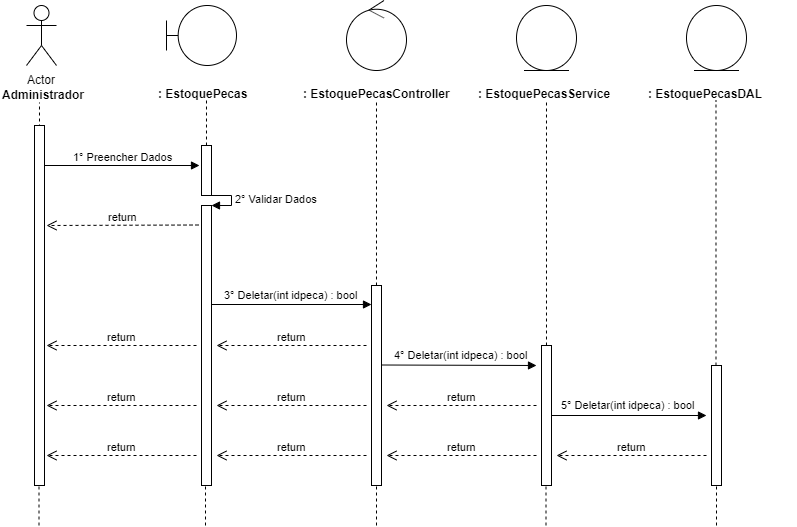

The diagram above was exported from draw.io. Its source (the exported page's mxGraphModel, read from the mxfile embedded in the PNG):
<mxGraphModel dx="984" dy="349" grid="1" gridSize="10" guides="1" tooltips="1" connect="1" arrows="1" fold="1" page="1" pageScale="1" pageWidth="827" pageHeight="1169" math="0" shadow="0">
  <root>
    <mxCell id="0" />
    <mxCell id="1" parent="0" />
    <mxCell id="0rl8sCd2smoYntP0GRUY-1" value="Actor" style="shape=umlActor;verticalLabelPosition=bottom;labelBackgroundColor=#ffffff;verticalAlign=top;html=1;" parent="1" vertex="1">
      <mxGeometry x="120" y="40" width="30" height="60" as="geometry" />
    </mxCell>
    <mxCell id="0rl8sCd2smoYntP0GRUY-3" value="&lt;b&gt;Administrador&lt;/b&gt;" style="text;html=1;resizable=0;points=[];autosize=1;align=left;verticalAlign=top;spacingTop=-4;" parent="1" vertex="1">
      <mxGeometry x="94" y="120" width="100" height="20" as="geometry" />
    </mxCell>
    <mxCell id="0rl8sCd2smoYntP0GRUY-4" value="" style="endArrow=none;dashed=1;html=1;entryX=0.511;entryY=1.25;entryDx=0;entryDy=0;entryPerimeter=0;" parent="1" edge="1">
      <mxGeometry width="50" height="50" relative="1" as="geometry">
        <mxPoint x="133" y="480" as="sourcePoint" />
        <mxPoint x="132.99" y="137" as="targetPoint" />
      </mxGeometry>
    </mxCell>
    <mxCell id="0rl8sCd2smoYntP0GRUY-8" value="" style="shape=umlBoundary;whiteSpace=wrap;html=1;" parent="1" vertex="1">
      <mxGeometry x="260" y="40" width="70" height="60" as="geometry" />
    </mxCell>
    <mxCell id="0rl8sCd2smoYntP0GRUY-11" value="&lt;b&gt;:&amp;nbsp;&lt;/b&gt;&lt;b&gt;EstoquePecas&lt;/b&gt;" style="text;html=1;" parent="1" vertex="1">
      <mxGeometry x="250" y="115" width="150" height="30" as="geometry" />
    </mxCell>
    <mxCell id="0rl8sCd2smoYntP0GRUY-12" value="" style="endArrow=none;dashed=1;html=1;entryX=0.511;entryY=1.25;entryDx=0;entryDy=0;entryPerimeter=0;" parent="1" source="0rl8sCd2smoYntP0GRUY-24" edge="1">
      <mxGeometry width="50" height="50" relative="1" as="geometry">
        <mxPoint x="300" y="480" as="sourcePoint" />
        <mxPoint x="299.99" y="135" as="targetPoint" />
      </mxGeometry>
    </mxCell>
    <mxCell id="0rl8sCd2smoYntP0GRUY-13" value="" style="ellipse;shape=umlControl;whiteSpace=wrap;html=1;" parent="1" vertex="1">
      <mxGeometry x="440" y="35" width="60" height="70" as="geometry" />
    </mxCell>
    <mxCell id="0rl8sCd2smoYntP0GRUY-14" value="&lt;b&gt;:&amp;nbsp;&lt;/b&gt;&lt;b&gt;EstoquePecas&lt;/b&gt;&lt;b&gt;Controller&lt;/b&gt;" style="text;html=1;" parent="1" vertex="1">
      <mxGeometry x="395" y="115" width="150" height="30" as="geometry" />
    </mxCell>
    <mxCell id="0rl8sCd2smoYntP0GRUY-15" value="" style="endArrow=none;dashed=1;html=1;entryX=0.511;entryY=1.25;entryDx=0;entryDy=0;entryPerimeter=0;" parent="1" source="0rl8sCd2smoYntP0GRUY-33" edge="1">
      <mxGeometry width="50" height="50" relative="1" as="geometry">
        <mxPoint x="470" y="480" as="sourcePoint" />
        <mxPoint x="469.99" y="135" as="targetPoint" />
      </mxGeometry>
    </mxCell>
    <mxCell id="0rl8sCd2smoYntP0GRUY-16" value="" style="ellipse;shape=umlEntity;whiteSpace=wrap;html=1;" parent="1" vertex="1">
      <mxGeometry x="610" y="40" width="60" height="65" as="geometry" />
    </mxCell>
    <mxCell id="0rl8sCd2smoYntP0GRUY-17" value="&lt;b&gt;:&amp;nbsp;&lt;/b&gt;&lt;b&gt;EstoquePecas&lt;/b&gt;&lt;b&gt;Service&lt;/b&gt;" style="text;html=1;" parent="1" vertex="1">
      <mxGeometry x="570" y="115" width="150" height="30" as="geometry" />
    </mxCell>
    <mxCell id="0rl8sCd2smoYntP0GRUY-18" value="" style="ellipse;shape=umlEntity;whiteSpace=wrap;html=1;" parent="1" vertex="1">
      <mxGeometry x="780" y="40" width="60" height="65" as="geometry" />
    </mxCell>
    <mxCell id="0rl8sCd2smoYntP0GRUY-19" value="&lt;b&gt;:&amp;nbsp;&lt;/b&gt;&lt;b&gt;EstoquePecas&lt;/b&gt;&lt;b&gt;DAL&lt;/b&gt;" style="text;html=1;" parent="1" vertex="1">
      <mxGeometry x="740" y="115" width="150" height="30" as="geometry" />
    </mxCell>
    <mxCell id="0rl8sCd2smoYntP0GRUY-20" value="" style="endArrow=none;dashed=1;html=1;entryX=0.511;entryY=1.25;entryDx=0;entryDy=0;entryPerimeter=0;" parent="1" source="0rl8sCd2smoYntP0GRUY-40" edge="1">
      <mxGeometry width="50" height="50" relative="1" as="geometry">
        <mxPoint x="640" y="479" as="sourcePoint" />
        <mxPoint x="639.99" y="134" as="targetPoint" />
      </mxGeometry>
    </mxCell>
    <mxCell id="0rl8sCd2smoYntP0GRUY-21" value="" style="endArrow=none;dashed=1;html=1;entryX=0.511;entryY=1.25;entryDx=0;entryDy=0;entryPerimeter=0;" parent="1" source="0rl8sCd2smoYntP0GRUY-45" edge="1">
      <mxGeometry width="50" height="50" relative="1" as="geometry">
        <mxPoint x="809.5" y="480" as="sourcePoint" />
        <mxPoint x="809.49" y="135" as="targetPoint" />
      </mxGeometry>
    </mxCell>
    <mxCell id="0rl8sCd2smoYntP0GRUY-22" value="1° Preencher Dados" style="html=1;verticalAlign=bottom;endArrow=block;" parent="1" source="0rl8sCd2smoYntP0GRUY-37" edge="1">
      <mxGeometry width="80" relative="1" as="geometry">
        <mxPoint x="133" y="200" as="sourcePoint" />
        <mxPoint x="293" y="200" as="targetPoint" />
        <mxPoint as="offset" />
      </mxGeometry>
    </mxCell>
    <mxCell id="0rl8sCd2smoYntP0GRUY-24" value="" style="html=1;points=[];perimeter=orthogonalPerimeter;" parent="1" vertex="1">
      <mxGeometry x="295" y="180" width="10" height="50" as="geometry" />
    </mxCell>
    <mxCell id="0rl8sCd2smoYntP0GRUY-25" value="" style="endArrow=none;dashed=1;html=1;entryX=0.511;entryY=1.25;entryDx=0;entryDy=0;entryPerimeter=0;" parent="1" source="0rl8sCd2smoYntP0GRUY-26" target="0rl8sCd2smoYntP0GRUY-24" edge="1">
      <mxGeometry width="50" height="50" relative="1" as="geometry">
        <mxPoint x="300" y="480" as="sourcePoint" />
        <mxPoint x="299.99" y="135" as="targetPoint" />
      </mxGeometry>
    </mxCell>
    <mxCell id="0rl8sCd2smoYntP0GRUY-27" value="2° Validar Dados" style="edgeStyle=orthogonalEdgeStyle;html=1;align=left;spacingLeft=2;endArrow=block;rounded=0;entryX=1;entryY=0;" parent="1" target="0rl8sCd2smoYntP0GRUY-26" edge="1">
      <mxGeometry relative="1" as="geometry">
        <mxPoint x="300" y="230" as="sourcePoint" />
        <Array as="points">
          <mxPoint x="325" y="230" />
        </Array>
      </mxGeometry>
    </mxCell>
    <mxCell id="0rl8sCd2smoYntP0GRUY-26" value="" style="html=1;points=[];perimeter=orthogonalPerimeter;" parent="1" vertex="1">
      <mxGeometry x="295" y="240" width="10" height="280" as="geometry" />
    </mxCell>
    <mxCell id="0rl8sCd2smoYntP0GRUY-29" value="return" style="html=1;verticalAlign=bottom;endArrow=open;dashed=1;endSize=8;" parent="1" edge="1">
      <mxGeometry relative="1" as="geometry">
        <mxPoint x="292" y="259.5" as="sourcePoint" />
        <mxPoint x="140" y="260" as="targetPoint" />
      </mxGeometry>
    </mxCell>
    <mxCell id="0rl8sCd2smoYntP0GRUY-30" value="" style="html=1;verticalAlign=bottom;endArrow=block;" parent="1" edge="1">
      <mxGeometry width="80" relative="1" as="geometry">
        <mxPoint x="305" y="339" as="sourcePoint" />
        <mxPoint x="465" y="339" as="targetPoint" />
      </mxGeometry>
    </mxCell>
    <mxCell id="0rl8sCd2smoYntP0GRUY-31" value="&lt;span style=&quot;font-size: 11px&quot;&gt;3° Deletar(int idpeca) : bool&lt;/span&gt;" style="text;html=1;resizable=0;points=[];autosize=1;align=center;verticalAlign=top;spacingTop=-4;" parent="1" vertex="1">
      <mxGeometry x="310" y="320" width="150" height="20" as="geometry" />
    </mxCell>
    <mxCell id="0rl8sCd2smoYntP0GRUY-33" value="" style="html=1;points=[];perimeter=orthogonalPerimeter;" parent="1" vertex="1">
      <mxGeometry x="465" y="320" width="10" height="200" as="geometry" />
    </mxCell>
    <mxCell id="0rl8sCd2smoYntP0GRUY-35" value="return" style="html=1;verticalAlign=bottom;endArrow=open;dashed=1;endSize=8;" parent="1" edge="1">
      <mxGeometry relative="1" as="geometry">
        <mxPoint x="460" y="380" as="sourcePoint" />
        <mxPoint x="310" y="380" as="targetPoint" />
      </mxGeometry>
    </mxCell>
    <mxCell id="0rl8sCd2smoYntP0GRUY-36" value="return" style="html=1;verticalAlign=bottom;endArrow=open;dashed=1;endSize=8;" parent="1" edge="1">
      <mxGeometry relative="1" as="geometry">
        <mxPoint x="290" y="380" as="sourcePoint" />
        <mxPoint x="140" y="380" as="targetPoint" />
      </mxGeometry>
    </mxCell>
    <mxCell id="0rl8sCd2smoYntP0GRUY-37" value="" style="html=1;points=[];perimeter=orthogonalPerimeter;" parent="1" vertex="1">
      <mxGeometry x="128" y="160" width="10" height="360" as="geometry" />
    </mxCell>
    <mxCell id="0rl8sCd2smoYntP0GRUY-39" value="" style="html=1;verticalAlign=bottom;endArrow=block;" parent="1" edge="1">
      <mxGeometry width="80" relative="1" as="geometry">
        <mxPoint x="475" y="399.5" as="sourcePoint" />
        <mxPoint x="630" y="400" as="targetPoint" />
      </mxGeometry>
    </mxCell>
    <mxCell id="0rl8sCd2smoYntP0GRUY-40" value="" style="html=1;points=[];perimeter=orthogonalPerimeter;" parent="1" vertex="1">
      <mxGeometry x="635" y="380" width="10" height="140" as="geometry" />
    </mxCell>
    <mxCell id="0rl8sCd2smoYntP0GRUY-42" value="return" style="html=1;verticalAlign=bottom;endArrow=open;dashed=1;endSize=8;" parent="1" edge="1">
      <mxGeometry relative="1" as="geometry">
        <mxPoint x="630" y="440" as="sourcePoint" />
        <mxPoint x="480" y="440" as="targetPoint" />
      </mxGeometry>
    </mxCell>
    <mxCell id="0rl8sCd2smoYntP0GRUY-43" value="return" style="html=1;verticalAlign=bottom;endArrow=open;dashed=1;endSize=8;" parent="1" edge="1">
      <mxGeometry relative="1" as="geometry">
        <mxPoint x="460" y="440" as="sourcePoint" />
        <mxPoint x="310" y="440" as="targetPoint" />
      </mxGeometry>
    </mxCell>
    <mxCell id="0rl8sCd2smoYntP0GRUY-44" value="return" style="html=1;verticalAlign=bottom;endArrow=open;dashed=1;endSize=8;" parent="1" edge="1">
      <mxGeometry relative="1" as="geometry">
        <mxPoint x="290" y="440" as="sourcePoint" />
        <mxPoint x="140" y="440" as="targetPoint" />
      </mxGeometry>
    </mxCell>
    <mxCell id="0rl8sCd2smoYntP0GRUY-45" value="" style="html=1;points=[];perimeter=orthogonalPerimeter;" parent="1" vertex="1">
      <mxGeometry x="805" y="400" width="10" height="120" as="geometry" />
    </mxCell>
    <mxCell id="0rl8sCd2smoYntP0GRUY-49" value="" style="html=1;verticalAlign=bottom;endArrow=block;" parent="1" edge="1">
      <mxGeometry width="80" relative="1" as="geometry">
        <mxPoint x="645" y="450" as="sourcePoint" />
        <mxPoint x="800" y="450" as="targetPoint" />
      </mxGeometry>
    </mxCell>
    <mxCell id="0rl8sCd2smoYntP0GRUY-50" value="return" style="html=1;verticalAlign=bottom;endArrow=open;dashed=1;endSize=8;" parent="1" edge="1">
      <mxGeometry relative="1" as="geometry">
        <mxPoint x="800" y="490" as="sourcePoint" />
        <mxPoint x="650" y="490" as="targetPoint" />
      </mxGeometry>
    </mxCell>
    <mxCell id="0rl8sCd2smoYntP0GRUY-51" value="return" style="html=1;verticalAlign=bottom;endArrow=open;dashed=1;endSize=8;" parent="1" edge="1">
      <mxGeometry relative="1" as="geometry">
        <mxPoint x="630" y="490" as="sourcePoint" />
        <mxPoint x="480" y="490" as="targetPoint" />
      </mxGeometry>
    </mxCell>
    <mxCell id="0rl8sCd2smoYntP0GRUY-52" value="return" style="html=1;verticalAlign=bottom;endArrow=open;dashed=1;endSize=8;" parent="1" edge="1">
      <mxGeometry relative="1" as="geometry">
        <mxPoint x="460" y="490" as="sourcePoint" />
        <mxPoint x="310" y="490" as="targetPoint" />
      </mxGeometry>
    </mxCell>
    <mxCell id="0rl8sCd2smoYntP0GRUY-53" value="return" style="html=1;verticalAlign=bottom;endArrow=open;dashed=1;endSize=8;" parent="1" edge="1">
      <mxGeometry relative="1" as="geometry">
        <mxPoint x="290" y="490" as="sourcePoint" />
        <mxPoint x="140" y="490" as="targetPoint" />
      </mxGeometry>
    </mxCell>
    <mxCell id="0rl8sCd2smoYntP0GRUY-60" value="" style="endArrow=none;dashed=1;html=1;" parent="1" edge="1">
      <mxGeometry width="50" height="50" relative="1" as="geometry">
        <mxPoint x="132.5" y="560" as="sourcePoint" />
        <mxPoint x="132.5" y="520" as="targetPoint" />
      </mxGeometry>
    </mxCell>
    <mxCell id="0rl8sCd2smoYntP0GRUY-61" value="" style="endArrow=none;dashed=1;html=1;" parent="1" edge="1">
      <mxGeometry width="50" height="50" relative="1" as="geometry">
        <mxPoint x="299" y="560" as="sourcePoint" />
        <mxPoint x="299" y="520" as="targetPoint" />
      </mxGeometry>
    </mxCell>
    <mxCell id="0rl8sCd2smoYntP0GRUY-62" value="" style="endArrow=none;dashed=1;html=1;" parent="1" edge="1">
      <mxGeometry width="50" height="50" relative="1" as="geometry">
        <mxPoint x="470" y="560" as="sourcePoint" />
        <mxPoint x="470" y="520" as="targetPoint" />
      </mxGeometry>
    </mxCell>
    <mxCell id="0rl8sCd2smoYntP0GRUY-63" value="" style="endArrow=none;dashed=1;html=1;" parent="1" edge="1">
      <mxGeometry width="50" height="50" relative="1" as="geometry">
        <mxPoint x="639.5" y="560" as="sourcePoint" />
        <mxPoint x="639.5" y="520" as="targetPoint" />
      </mxGeometry>
    </mxCell>
    <mxCell id="0rl8sCd2smoYntP0GRUY-64" value="" style="endArrow=none;dashed=1;html=1;" parent="1" edge="1">
      <mxGeometry width="50" height="50" relative="1" as="geometry">
        <mxPoint x="810" y="560" as="sourcePoint" />
        <mxPoint x="810" y="520" as="targetPoint" />
      </mxGeometry>
    </mxCell>
    <mxCell id="TjRVzkxQD6MoFIfPdHV0-3" value="&lt;span style=&quot;font-size: 11px&quot;&gt;&lt;br&gt;&lt;/span&gt;" style="text;html=1;resizable=0;points=[];autosize=1;align=center;verticalAlign=top;spacingTop=-4;" parent="1" vertex="1">
      <mxGeometry x="712" y="420" width="20" height="20" as="geometry" />
    </mxCell>
    <mxCell id="B3tWtUkFQ3phzfZORS2J-1" value="&lt;span style=&quot;color: rgba(0 , 0 , 0 , 0) ; font-family: monospace ; font-size: 0px&quot;&gt;%3CmxGraphModel%3E%3Croot%3E%3CmxCell%20id%3D%220%22%2F%3E%3CmxCell%20id%3D%221%22%20parent%3D%220%22%2F%3E%3CmxCell%20id%3D%222%22%20value%3D%22%26lt%3Bspan%20style%3D%26quot%3Bfont-size%3A%2011px%26quot%3B%26gt%3B3%C2%B0%26amp%3Bnbsp%3BDeletar(string%20cpf)%20%3A%20bool%26lt%3B%2Fspan%26gt%3B%22%20style%3D%22text%3Bhtml%3D1%3Bresizable%3D0%3Bpoints%3D%5B%5D%3Bautosize%3D1%3Balign%3Dcenter%3BverticalAlign%3Dtop%3BspacingTop%3D-4%3B%22%20vertex%3D%221%22%20parent%3D%221%22%3E%3CmxGeometry%20x%3D%22310%22%20y%3D%22320%22%20width%3D%22150%22%20height%3D%2220%22%20as%3D%22geometry%22%2F%3E%3C%2FmxCell%3E%3C%2Froot%3E%3C%2FmxGraphModel%3E&lt;/span&gt;" style="text;html=1;resizable=0;points=[];autosize=1;align=center;verticalAlign=top;spacingTop=-4;" parent="1" vertex="1">
      <mxGeometry x="545" y="365" width="20" height="20" as="geometry" />
    </mxCell>
    <mxCell id="YpcczXQa6cYo1PZgbd2--1" value="&lt;span style=&quot;font-size: 11px&quot;&gt;4° Deletar(int idpeca) : bool&lt;/span&gt;" style="text;html=1;resizable=0;points=[];autosize=1;align=center;verticalAlign=top;spacingTop=-4;" parent="1" vertex="1">
      <mxGeometry x="480" y="380" width="150" height="20" as="geometry" />
    </mxCell>
    <mxCell id="YpcczXQa6cYo1PZgbd2--2" value="&lt;span style=&quot;font-size: 11px&quot;&gt;5° Deletar(int idpeca) : bool&lt;/span&gt;" style="text;html=1;resizable=0;points=[];autosize=1;align=center;verticalAlign=top;spacingTop=-4;" parent="1" vertex="1">
      <mxGeometry x="647" y="430" width="150" height="20" as="geometry" />
    </mxCell>
  </root>
</mxGraphModel>